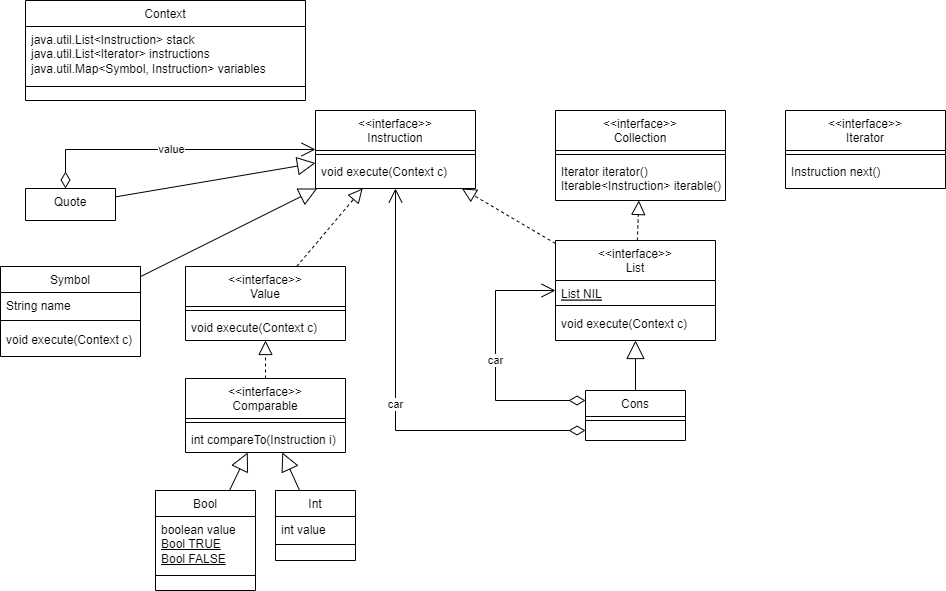

The diagram above was exported from draw.io. Its source (the exported page's mxGraphModel, read from the mxfile embedded in the PNG):
<mxGraphModel dx="2103" dy="1775" grid="1" gridSize="10" guides="1" tooltips="1" connect="1" arrows="1" fold="1" page="1" pageScale="1" pageWidth="827" pageHeight="1169" math="0" shadow="0">
  <root>
    <mxCell id="WIyWlLk6GJQsqaUBKTNV-0" />
    <mxCell id="WIyWlLk6GJQsqaUBKTNV-1" parent="WIyWlLk6GJQsqaUBKTNV-0" />
    <mxCell id="zkfFHV4jXpPFQw0GAbJ--0" value="&lt;&lt;interface&gt;&gt;&#10;Instruction" style="swimlane;fontStyle=0;align=center;verticalAlign=top;childLayout=stackLayout;horizontal=1;startSize=40;horizontalStack=0;resizeParent=1;resizeLast=0;collapsible=1;marginBottom=0;rounded=0;shadow=0;strokeWidth=1;" parent="WIyWlLk6GJQsqaUBKTNV-1" vertex="1">
      <mxGeometry x="-70" y="80" width="160" height="78" as="geometry">
        <mxRectangle x="230" y="140" width="160" height="26" as="alternateBounds" />
      </mxGeometry>
    </mxCell>
    <mxCell id="zkfFHV4jXpPFQw0GAbJ--4" value="" style="line;html=1;strokeWidth=1;align=left;verticalAlign=middle;spacingTop=-1;spacingLeft=3;spacingRight=3;rotatable=0;labelPosition=right;points=[];portConstraint=eastwest;" parent="zkfFHV4jXpPFQw0GAbJ--0" vertex="1">
      <mxGeometry y="40" width="160" height="8" as="geometry" />
    </mxCell>
    <mxCell id="zkfFHV4jXpPFQw0GAbJ--5" value="void execute(Context c)" style="text;align=left;verticalAlign=top;spacingLeft=4;spacingRight=4;overflow=hidden;rotatable=0;points=[[0,0.5],[1,0.5]];portConstraint=eastwest;" parent="zkfFHV4jXpPFQw0GAbJ--0" vertex="1">
      <mxGeometry y="48" width="160" height="30" as="geometry" />
    </mxCell>
    <mxCell id="zkfFHV4jXpPFQw0GAbJ--13" value="Cons" style="swimlane;fontStyle=0;align=center;verticalAlign=top;childLayout=stackLayout;horizontal=1;startSize=26;horizontalStack=0;resizeParent=1;resizeLast=0;collapsible=1;marginBottom=0;rounded=0;shadow=0;strokeWidth=1;" parent="WIyWlLk6GJQsqaUBKTNV-1" vertex="1">
      <mxGeometry x="200" y="360" width="100" height="50" as="geometry">
        <mxRectangle x="340" y="380" width="170" height="26" as="alternateBounds" />
      </mxGeometry>
    </mxCell>
    <mxCell id="zkfFHV4jXpPFQw0GAbJ--15" value="" style="line;html=1;strokeWidth=1;align=left;verticalAlign=middle;spacingTop=-1;spacingLeft=3;spacingRight=3;rotatable=0;labelPosition=right;points=[];portConstraint=eastwest;" parent="zkfFHV4jXpPFQw0GAbJ--13" vertex="1">
      <mxGeometry y="26" width="100" height="8" as="geometry" />
    </mxCell>
    <mxCell id="v89IZ2gn6_Pr1n3MOXSa-3" value="&lt;&lt;interface&gt;&gt;&#10;Value" style="swimlane;fontStyle=0;align=center;verticalAlign=top;childLayout=stackLayout;horizontal=1;startSize=40;horizontalStack=0;resizeParent=1;resizeLast=0;collapsible=1;marginBottom=0;rounded=0;shadow=0;strokeWidth=1;" vertex="1" parent="WIyWlLk6GJQsqaUBKTNV-1">
      <mxGeometry x="-200" y="236" width="160" height="74" as="geometry">
        <mxRectangle x="230" y="140" width="160" height="26" as="alternateBounds" />
      </mxGeometry>
    </mxCell>
    <mxCell id="v89IZ2gn6_Pr1n3MOXSa-4" value="" style="line;html=1;strokeWidth=1;align=left;verticalAlign=middle;spacingTop=-1;spacingLeft=3;spacingRight=3;rotatable=0;labelPosition=right;points=[];portConstraint=eastwest;" vertex="1" parent="v89IZ2gn6_Pr1n3MOXSa-3">
      <mxGeometry y="40" width="160" height="8" as="geometry" />
    </mxCell>
    <mxCell id="v89IZ2gn6_Pr1n3MOXSa-5" value="void execute(Context c)" style="text;align=left;verticalAlign=top;spacingLeft=4;spacingRight=4;overflow=hidden;rotatable=0;points=[[0,0.5],[1,0.5]];portConstraint=eastwest;" vertex="1" parent="v89IZ2gn6_Pr1n3MOXSa-3">
      <mxGeometry y="48" width="160" height="26" as="geometry" />
    </mxCell>
    <mxCell id="v89IZ2gn6_Pr1n3MOXSa-6" value="" style="endArrow=block;dashed=1;endFill=0;endSize=12;html=1;rounded=0;" edge="1" parent="WIyWlLk6GJQsqaUBKTNV-1" source="v89IZ2gn6_Pr1n3MOXSa-3" target="zkfFHV4jXpPFQw0GAbJ--0">
      <mxGeometry width="160" relative="1" as="geometry">
        <mxPoint x="-140" y="500" as="sourcePoint" />
        <mxPoint x="20" y="500" as="targetPoint" />
      </mxGeometry>
    </mxCell>
    <mxCell id="v89IZ2gn6_Pr1n3MOXSa-7" value="&lt;&lt;interface&gt;&gt;&#10;Collection" style="swimlane;fontStyle=0;align=center;verticalAlign=top;childLayout=stackLayout;horizontal=1;startSize=40;horizontalStack=0;resizeParent=1;resizeLast=0;collapsible=1;marginBottom=0;rounded=0;shadow=0;strokeWidth=1;" vertex="1" parent="WIyWlLk6GJQsqaUBKTNV-1">
      <mxGeometry x="170" y="80" width="170" height="90" as="geometry">
        <mxRectangle x="230" y="140" width="160" height="26" as="alternateBounds" />
      </mxGeometry>
    </mxCell>
    <mxCell id="v89IZ2gn6_Pr1n3MOXSa-8" value="" style="line;html=1;strokeWidth=1;align=left;verticalAlign=middle;spacingTop=-1;spacingLeft=3;spacingRight=3;rotatable=0;labelPosition=right;points=[];portConstraint=eastwest;" vertex="1" parent="v89IZ2gn6_Pr1n3MOXSa-7">
      <mxGeometry y="40" width="170" height="8" as="geometry" />
    </mxCell>
    <mxCell id="v89IZ2gn6_Pr1n3MOXSa-9" value="Iterator iterator()&#10;Iterable&lt;Instruction&gt; iterable()" style="text;align=left;verticalAlign=top;spacingLeft=4;spacingRight=4;overflow=hidden;rotatable=0;points=[[0,0.5],[1,0.5]];portConstraint=eastwest;" vertex="1" parent="v89IZ2gn6_Pr1n3MOXSa-7">
      <mxGeometry y="48" width="170" height="30" as="geometry" />
    </mxCell>
    <mxCell id="v89IZ2gn6_Pr1n3MOXSa-11" value="&lt;&lt;interface&gt;&gt;&#10;Iterator" style="swimlane;fontStyle=0;align=center;verticalAlign=top;childLayout=stackLayout;horizontal=1;startSize=40;horizontalStack=0;resizeParent=1;resizeLast=0;collapsible=1;marginBottom=0;rounded=0;shadow=0;strokeWidth=1;" vertex="1" parent="WIyWlLk6GJQsqaUBKTNV-1">
      <mxGeometry x="400" y="80" width="160" height="78" as="geometry">
        <mxRectangle x="230" y="140" width="160" height="26" as="alternateBounds" />
      </mxGeometry>
    </mxCell>
    <mxCell id="v89IZ2gn6_Pr1n3MOXSa-12" value="" style="line;html=1;strokeWidth=1;align=left;verticalAlign=middle;spacingTop=-1;spacingLeft=3;spacingRight=3;rotatable=0;labelPosition=right;points=[];portConstraint=eastwest;" vertex="1" parent="v89IZ2gn6_Pr1n3MOXSa-11">
      <mxGeometry y="40" width="160" height="8" as="geometry" />
    </mxCell>
    <mxCell id="v89IZ2gn6_Pr1n3MOXSa-13" value="Instruction next()" style="text;align=left;verticalAlign=top;spacingLeft=4;spacingRight=4;overflow=hidden;rotatable=0;points=[[0,0.5],[1,0.5]];portConstraint=eastwest;" vertex="1" parent="v89IZ2gn6_Pr1n3MOXSa-11">
      <mxGeometry y="48" width="160" height="30" as="geometry" />
    </mxCell>
    <mxCell id="v89IZ2gn6_Pr1n3MOXSa-14" value="&lt;&lt;interface&gt;&gt;&#10;List" style="swimlane;fontStyle=0;align=center;verticalAlign=top;childLayout=stackLayout;horizontal=1;startSize=40;horizontalStack=0;resizeParent=1;resizeLast=0;collapsible=1;marginBottom=0;rounded=0;shadow=0;strokeWidth=1;" vertex="1" parent="WIyWlLk6GJQsqaUBKTNV-1">
      <mxGeometry x="170" y="210" width="160" height="100" as="geometry">
        <mxRectangle x="230" y="140" width="160" height="26" as="alternateBounds" />
      </mxGeometry>
    </mxCell>
    <mxCell id="v89IZ2gn6_Pr1n3MOXSa-17" value="List NIL" style="text;align=left;verticalAlign=top;spacingLeft=4;spacingRight=4;overflow=hidden;rotatable=0;points=[[0,0.5],[1,0.5]];portConstraint=eastwest;fontStyle=4" vertex="1" parent="v89IZ2gn6_Pr1n3MOXSa-14">
      <mxGeometry y="40" width="160" height="20" as="geometry" />
    </mxCell>
    <mxCell id="v89IZ2gn6_Pr1n3MOXSa-15" value="" style="line;html=1;strokeWidth=1;align=left;verticalAlign=middle;spacingTop=-1;spacingLeft=3;spacingRight=3;rotatable=0;labelPosition=right;points=[];portConstraint=eastwest;" vertex="1" parent="v89IZ2gn6_Pr1n3MOXSa-14">
      <mxGeometry y="60" width="160" height="10" as="geometry" />
    </mxCell>
    <mxCell id="v89IZ2gn6_Pr1n3MOXSa-16" value="void execute(Context c)" style="text;align=left;verticalAlign=top;spacingLeft=4;spacingRight=4;overflow=hidden;rotatable=0;points=[[0,0.5],[1,0.5]];portConstraint=eastwest;" vertex="1" parent="v89IZ2gn6_Pr1n3MOXSa-14">
      <mxGeometry y="70" width="160" height="20" as="geometry" />
    </mxCell>
    <mxCell id="v89IZ2gn6_Pr1n3MOXSa-18" value="" style="endArrow=block;dashed=1;endFill=0;endSize=12;html=1;rounded=0;" edge="1" parent="WIyWlLk6GJQsqaUBKTNV-1" source="v89IZ2gn6_Pr1n3MOXSa-14" target="zkfFHV4jXpPFQw0GAbJ--0">
      <mxGeometry width="160" relative="1" as="geometry">
        <mxPoint x="20" y="198" as="sourcePoint" />
        <mxPoint x="20" y="168" as="targetPoint" />
      </mxGeometry>
    </mxCell>
    <mxCell id="v89IZ2gn6_Pr1n3MOXSa-19" value="" style="endArrow=block;dashed=1;endFill=0;endSize=12;html=1;rounded=0;" edge="1" parent="WIyWlLk6GJQsqaUBKTNV-1" source="v89IZ2gn6_Pr1n3MOXSa-14" target="v89IZ2gn6_Pr1n3MOXSa-7">
      <mxGeometry width="160" relative="1" as="geometry">
        <mxPoint x="30" y="208" as="sourcePoint" />
        <mxPoint x="30" y="178" as="targetPoint" />
      </mxGeometry>
    </mxCell>
    <mxCell id="v89IZ2gn6_Pr1n3MOXSa-21" value="car" style="endArrow=open;html=1;endSize=12;startArrow=diamondThin;startSize=14;startFill=0;edgeStyle=orthogonalEdgeStyle;rounded=0;" edge="1" parent="WIyWlLk6GJQsqaUBKTNV-1" source="zkfFHV4jXpPFQw0GAbJ--13" target="zkfFHV4jXpPFQw0GAbJ--0">
      <mxGeometry relative="1" as="geometry">
        <mxPoint x="210" y="310" as="sourcePoint" />
        <mxPoint x="370" y="310" as="targetPoint" />
        <Array as="points">
          <mxPoint x="10" y="400" />
        </Array>
      </mxGeometry>
    </mxCell>
    <mxCell id="v89IZ2gn6_Pr1n3MOXSa-26" value="" style="endArrow=block;endSize=16;endFill=0;html=1;rounded=0;" edge="1" parent="WIyWlLk6GJQsqaUBKTNV-1" source="zkfFHV4jXpPFQw0GAbJ--13" target="v89IZ2gn6_Pr1n3MOXSa-14">
      <mxGeometry width="160" relative="1" as="geometry">
        <mxPoint x="210" y="310" as="sourcePoint" />
        <mxPoint x="370" y="310" as="targetPoint" />
        <Array as="points" />
      </mxGeometry>
    </mxCell>
    <mxCell id="v89IZ2gn6_Pr1n3MOXSa-27" value="&lt;&lt;interface&gt;&gt;&#10;Comparable" style="swimlane;fontStyle=0;align=center;verticalAlign=top;childLayout=stackLayout;horizontal=1;startSize=40;horizontalStack=0;resizeParent=1;resizeLast=0;collapsible=1;marginBottom=0;rounded=0;shadow=0;strokeWidth=1;" vertex="1" parent="WIyWlLk6GJQsqaUBKTNV-1">
      <mxGeometry x="-200" y="348" width="160" height="74" as="geometry">
        <mxRectangle x="230" y="140" width="160" height="26" as="alternateBounds" />
      </mxGeometry>
    </mxCell>
    <mxCell id="v89IZ2gn6_Pr1n3MOXSa-28" value="" style="line;html=1;strokeWidth=1;align=left;verticalAlign=middle;spacingTop=-1;spacingLeft=3;spacingRight=3;rotatable=0;labelPosition=right;points=[];portConstraint=eastwest;" vertex="1" parent="v89IZ2gn6_Pr1n3MOXSa-27">
      <mxGeometry y="40" width="160" height="8" as="geometry" />
    </mxCell>
    <mxCell id="v89IZ2gn6_Pr1n3MOXSa-29" value="int compareTo(Instruction i)" style="text;align=left;verticalAlign=top;spacingLeft=4;spacingRight=4;overflow=hidden;rotatable=0;points=[[0,0.5],[1,0.5]];portConstraint=eastwest;" vertex="1" parent="v89IZ2gn6_Pr1n3MOXSa-27">
      <mxGeometry y="48" width="160" height="26" as="geometry" />
    </mxCell>
    <mxCell id="v89IZ2gn6_Pr1n3MOXSa-30" value="" style="endArrow=block;dashed=1;endFill=0;endSize=12;html=1;rounded=0;" edge="1" parent="WIyWlLk6GJQsqaUBKTNV-1" source="v89IZ2gn6_Pr1n3MOXSa-27" target="v89IZ2gn6_Pr1n3MOXSa-3">
      <mxGeometry width="160" relative="1" as="geometry">
        <mxPoint x="-79" y="246" as="sourcePoint" />
        <mxPoint x="-13" y="168" as="targetPoint" />
      </mxGeometry>
    </mxCell>
    <mxCell id="v89IZ2gn6_Pr1n3MOXSa-31" value="Int" style="swimlane;fontStyle=0;align=center;verticalAlign=top;childLayout=stackLayout;horizontal=1;startSize=26;horizontalStack=0;resizeParent=1;resizeLast=0;collapsible=1;marginBottom=0;rounded=0;shadow=0;strokeWidth=1;" vertex="1" parent="WIyWlLk6GJQsqaUBKTNV-1">
      <mxGeometry x="-110" y="460" width="80" height="70" as="geometry">
        <mxRectangle x="340" y="380" width="170" height="26" as="alternateBounds" />
      </mxGeometry>
    </mxCell>
    <mxCell id="v89IZ2gn6_Pr1n3MOXSa-33" value="int value" style="text;strokeColor=none;fillColor=none;align=left;verticalAlign=top;spacingLeft=4;spacingRight=4;overflow=hidden;rotatable=0;points=[[0,0.5],[1,0.5]];portConstraint=eastwest;whiteSpace=wrap;html=1;" vertex="1" parent="v89IZ2gn6_Pr1n3MOXSa-31">
      <mxGeometry y="26" width="80" height="22" as="geometry" />
    </mxCell>
    <mxCell id="v89IZ2gn6_Pr1n3MOXSa-32" value="" style="line;html=1;strokeWidth=1;align=left;verticalAlign=middle;spacingTop=-1;spacingLeft=3;spacingRight=3;rotatable=0;labelPosition=right;points=[];portConstraint=eastwest;" vertex="1" parent="v89IZ2gn6_Pr1n3MOXSa-31">
      <mxGeometry y="48" width="80" height="12" as="geometry" />
    </mxCell>
    <mxCell id="v89IZ2gn6_Pr1n3MOXSa-34" value="" style="endArrow=block;endSize=16;endFill=0;html=1;rounded=0;" edge="1" parent="WIyWlLk6GJQsqaUBKTNV-1" source="v89IZ2gn6_Pr1n3MOXSa-31" target="v89IZ2gn6_Pr1n3MOXSa-27">
      <mxGeometry width="160" relative="1" as="geometry">
        <mxPoint x="260" y="370" as="sourcePoint" />
        <mxPoint x="260" y="320" as="targetPoint" />
        <Array as="points" />
      </mxGeometry>
    </mxCell>
    <mxCell id="v89IZ2gn6_Pr1n3MOXSa-35" value="Bool" style="swimlane;fontStyle=0;align=center;verticalAlign=top;childLayout=stackLayout;horizontal=1;startSize=26;horizontalStack=0;resizeParent=1;resizeLast=0;collapsible=1;marginBottom=0;rounded=0;shadow=0;strokeWidth=1;" vertex="1" parent="WIyWlLk6GJQsqaUBKTNV-1">
      <mxGeometry x="-230" y="460" width="100" height="100" as="geometry">
        <mxRectangle x="340" y="380" width="170" height="26" as="alternateBounds" />
      </mxGeometry>
    </mxCell>
    <mxCell id="v89IZ2gn6_Pr1n3MOXSa-36" value="boolean value&lt;br&gt;&lt;u&gt;Bool TRUE&lt;br&gt;Bool FALSE&lt;/u&gt;" style="text;strokeColor=none;fillColor=none;align=left;verticalAlign=top;spacingLeft=4;spacingRight=4;overflow=hidden;rotatable=0;points=[[0,0.5],[1,0.5]];portConstraint=eastwest;whiteSpace=wrap;html=1;" vertex="1" parent="v89IZ2gn6_Pr1n3MOXSa-35">
      <mxGeometry y="26" width="100" height="54" as="geometry" />
    </mxCell>
    <mxCell id="v89IZ2gn6_Pr1n3MOXSa-37" value="" style="line;html=1;strokeWidth=1;align=left;verticalAlign=middle;spacingTop=-1;spacingLeft=3;spacingRight=3;rotatable=0;labelPosition=right;points=[];portConstraint=eastwest;" vertex="1" parent="v89IZ2gn6_Pr1n3MOXSa-35">
      <mxGeometry y="80" width="100" height="10" as="geometry" />
    </mxCell>
    <mxCell id="v89IZ2gn6_Pr1n3MOXSa-38" value="" style="endArrow=block;endSize=16;endFill=0;html=1;rounded=0;" edge="1" parent="WIyWlLk6GJQsqaUBKTNV-1" source="v89IZ2gn6_Pr1n3MOXSa-35" target="v89IZ2gn6_Pr1n3MOXSa-27">
      <mxGeometry width="160" relative="1" as="geometry">
        <mxPoint x="-110" y="470" as="sourcePoint" />
        <mxPoint x="-110" y="432" as="targetPoint" />
        <Array as="points" />
      </mxGeometry>
    </mxCell>
    <mxCell id="v89IZ2gn6_Pr1n3MOXSa-39" value="Context" style="swimlane;fontStyle=0;align=center;verticalAlign=top;childLayout=stackLayout;horizontal=1;startSize=26;horizontalStack=0;resizeParent=1;resizeLast=0;collapsible=1;marginBottom=0;rounded=0;shadow=0;strokeWidth=1;" vertex="1" parent="WIyWlLk6GJQsqaUBKTNV-1">
      <mxGeometry x="-360" y="-30" width="280" height="100" as="geometry">
        <mxRectangle x="340" y="380" width="170" height="26" as="alternateBounds" />
      </mxGeometry>
    </mxCell>
    <mxCell id="v89IZ2gn6_Pr1n3MOXSa-40" value="java.util.List&amp;lt;Instruction&amp;gt; stack&lt;br&gt;java.util.List&amp;lt;Iterator&amp;gt; instructions&lt;br&gt;java.util.Map&amp;lt;Symbol, Instruction&amp;gt; variables" style="text;strokeColor=none;fillColor=none;align=left;verticalAlign=top;spacingLeft=4;spacingRight=4;overflow=hidden;rotatable=0;points=[[0,0.5],[1,0.5]];portConstraint=eastwest;whiteSpace=wrap;html=1;" vertex="1" parent="v89IZ2gn6_Pr1n3MOXSa-39">
      <mxGeometry y="26" width="280" height="54" as="geometry" />
    </mxCell>
    <mxCell id="v89IZ2gn6_Pr1n3MOXSa-41" value="" style="line;html=1;strokeWidth=1;align=left;verticalAlign=middle;spacingTop=-1;spacingLeft=3;spacingRight=3;rotatable=0;labelPosition=right;points=[];portConstraint=eastwest;" vertex="1" parent="v89IZ2gn6_Pr1n3MOXSa-39">
      <mxGeometry y="80" width="280" height="12" as="geometry" />
    </mxCell>
    <mxCell id="v89IZ2gn6_Pr1n3MOXSa-42" value="Symbol" style="swimlane;fontStyle=0;align=center;verticalAlign=top;childLayout=stackLayout;horizontal=1;startSize=26;horizontalStack=0;resizeParent=1;resizeLast=0;collapsible=1;marginBottom=0;rounded=0;shadow=0;strokeWidth=1;" vertex="1" parent="WIyWlLk6GJQsqaUBKTNV-1">
      <mxGeometry x="-385" y="236" width="140" height="90" as="geometry">
        <mxRectangle x="340" y="380" width="170" height="26" as="alternateBounds" />
      </mxGeometry>
    </mxCell>
    <mxCell id="v89IZ2gn6_Pr1n3MOXSa-43" value="String name" style="text;strokeColor=none;fillColor=none;align=left;verticalAlign=top;spacingLeft=4;spacingRight=4;overflow=hidden;rotatable=0;points=[[0,0.5],[1,0.5]];portConstraint=eastwest;whiteSpace=wrap;html=1;" vertex="1" parent="v89IZ2gn6_Pr1n3MOXSa-42">
      <mxGeometry y="26" width="140" height="22" as="geometry" />
    </mxCell>
    <mxCell id="v89IZ2gn6_Pr1n3MOXSa-44" value="" style="line;html=1;strokeWidth=1;align=left;verticalAlign=middle;spacingTop=-1;spacingLeft=3;spacingRight=3;rotatable=0;labelPosition=right;points=[];portConstraint=eastwest;" vertex="1" parent="v89IZ2gn6_Pr1n3MOXSa-42">
      <mxGeometry y="48" width="140" height="12" as="geometry" />
    </mxCell>
    <mxCell id="v89IZ2gn6_Pr1n3MOXSa-53" value="void execute(Context c)" style="text;align=left;verticalAlign=top;spacingLeft=4;spacingRight=4;overflow=hidden;rotatable=0;points=[[0,0.5],[1,0.5]];portConstraint=eastwest;" vertex="1" parent="v89IZ2gn6_Pr1n3MOXSa-42">
      <mxGeometry y="60" width="140" height="30" as="geometry" />
    </mxCell>
    <mxCell id="v89IZ2gn6_Pr1n3MOXSa-45" value="" style="endArrow=block;endSize=16;endFill=0;html=1;rounded=0;" edge="1" parent="WIyWlLk6GJQsqaUBKTNV-1" source="v89IZ2gn6_Pr1n3MOXSa-42" target="zkfFHV4jXpPFQw0GAbJ--0">
      <mxGeometry width="160" relative="1" as="geometry">
        <mxPoint x="-218" y="470" as="sourcePoint" />
        <mxPoint x="-163" y="432" as="targetPoint" />
        <Array as="points" />
      </mxGeometry>
    </mxCell>
    <mxCell id="v89IZ2gn6_Pr1n3MOXSa-46" value="Quote" style="swimlane;fontStyle=0;align=center;verticalAlign=top;childLayout=stackLayout;horizontal=1;startSize=42;horizontalStack=0;resizeParent=1;resizeLast=0;collapsible=1;marginBottom=0;rounded=0;shadow=0;strokeWidth=1;" vertex="1" parent="WIyWlLk6GJQsqaUBKTNV-1">
      <mxGeometry x="-360" y="158" width="90" height="32" as="geometry">
        <mxRectangle x="340" y="380" width="170" height="26" as="alternateBounds" />
      </mxGeometry>
    </mxCell>
    <mxCell id="v89IZ2gn6_Pr1n3MOXSa-49" value="" style="endArrow=block;endSize=16;endFill=0;html=1;rounded=0;" edge="1" parent="WIyWlLk6GJQsqaUBKTNV-1" source="v89IZ2gn6_Pr1n3MOXSa-46" target="zkfFHV4jXpPFQw0GAbJ--0">
      <mxGeometry width="160" relative="1" as="geometry">
        <mxPoint x="-234" y="246" as="sourcePoint" />
        <mxPoint x="-60" y="166" as="targetPoint" />
        <Array as="points" />
      </mxGeometry>
    </mxCell>
    <mxCell id="v89IZ2gn6_Pr1n3MOXSa-50" value="value" style="endArrow=open;html=1;endSize=12;startArrow=diamondThin;startSize=14;startFill=0;edgeStyle=orthogonalEdgeStyle;rounded=0;" edge="1" parent="WIyWlLk6GJQsqaUBKTNV-1" source="v89IZ2gn6_Pr1n3MOXSa-46" target="zkfFHV4jXpPFQw0GAbJ--0">
      <mxGeometry relative="1" as="geometry">
        <mxPoint x="180" y="395" as="sourcePoint" />
        <mxPoint x="20" y="168" as="targetPoint" />
        <Array as="points">
          <mxPoint x="-320" y="119" />
        </Array>
      </mxGeometry>
    </mxCell>
    <mxCell id="v89IZ2gn6_Pr1n3MOXSa-52" value="car" style="endArrow=open;html=1;endSize=12;startArrow=diamondThin;startSize=14;startFill=0;edgeStyle=orthogonalEdgeStyle;rounded=0;" edge="1" parent="WIyWlLk6GJQsqaUBKTNV-1" source="zkfFHV4jXpPFQw0GAbJ--13" target="v89IZ2gn6_Pr1n3MOXSa-14">
      <mxGeometry relative="1" as="geometry">
        <mxPoint x="210" y="395" as="sourcePoint" />
        <mxPoint x="20" y="168" as="targetPoint" />
        <Array as="points">
          <mxPoint x="110" y="370" />
          <mxPoint x="110" y="260" />
        </Array>
      </mxGeometry>
    </mxCell>
  </root>
</mxGraphModel>